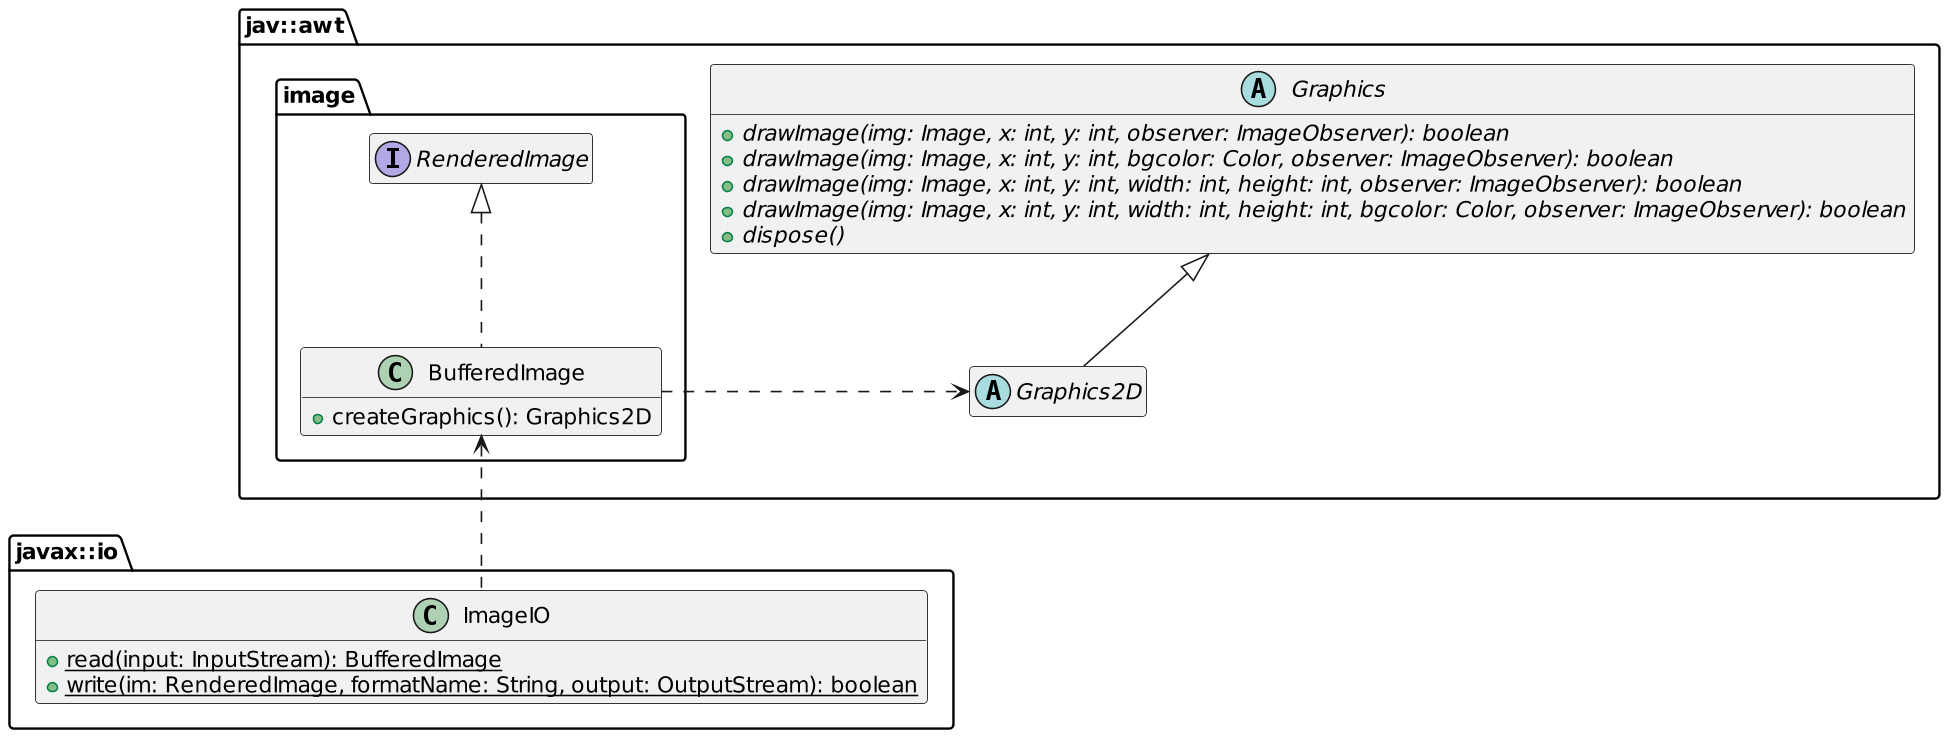

The diagram above was rendered by PlantUML. Its source (embedded in the PNG):
@startuml
skinparam dpi 150
package javax::io {
 class ImageIO {
  {static} + read(input: InputStream): BufferedImage
  {static} + write(im: RenderedImage, formatName: String, output: OutputStream): boolean
 }
}
package jav::awt {
 package image {
  class BufferedImage {
   + createGraphics(): Graphics2D
  }
  interface RenderedImage
 }
 abstract class Graphics {
  {abstract} + drawImage(img: Image, x: int, y: int, observer: ImageObserver): boolean
  {abstract} + drawImage(img: Image, x: int, y: int, bgcolor: Color, observer: ImageObserver): boolean
  {abstract} + drawImage(img: Image, x: int, y: int, width: int, height: int, observer: ImageObserver): boolean
  {abstract} + drawImage(img: Image, x: int, y: int, width: int, height: int, bgcolor: Color, observer: ImageObserver): boolean
  {abstract} + dispose()
 }
 abstract class Graphics2D
}
ImageIO .up.> BufferedImage
BufferedImage .up.|> RenderedImage
Graphics2D -up-|> Graphics
BufferedImage .right.> Graphics2D
hide empty members
@enduml